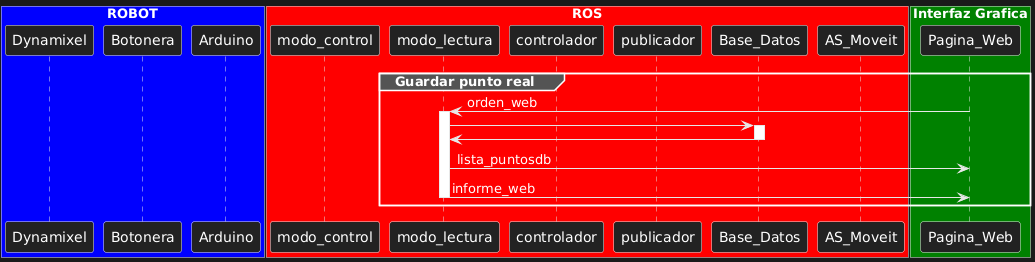

The diagram above was rendered by PlantUML. Its source (embedded in the PNG):
@startuml
box "ROBOT" #Blue

participant Dynamixel
participant Botonera
participant Arduino
end box

box "ROS" #Red

participant modo_control
participant modo_lectura
participant controlador
participant publicador
participant Base_Datos
participant AS_Moveit

end box

box "Interfaz Grafica" #Green

participant Pagina_Web

end box   

    group Guardar punto real

      Pagina_Web->modo_lectura : orden_web

      activate modo_lectura
        modo_lectura->Base_Datos:
        
        activate Base_Datos
          Base_Datos->modo_lectura
        deactivate Base_Datos
        modo_lectura->Pagina_Web: lista_puntosdb
        modo_lectura->Pagina_Web: informe_web
      deactivate modo_lectura

  end
@enduml